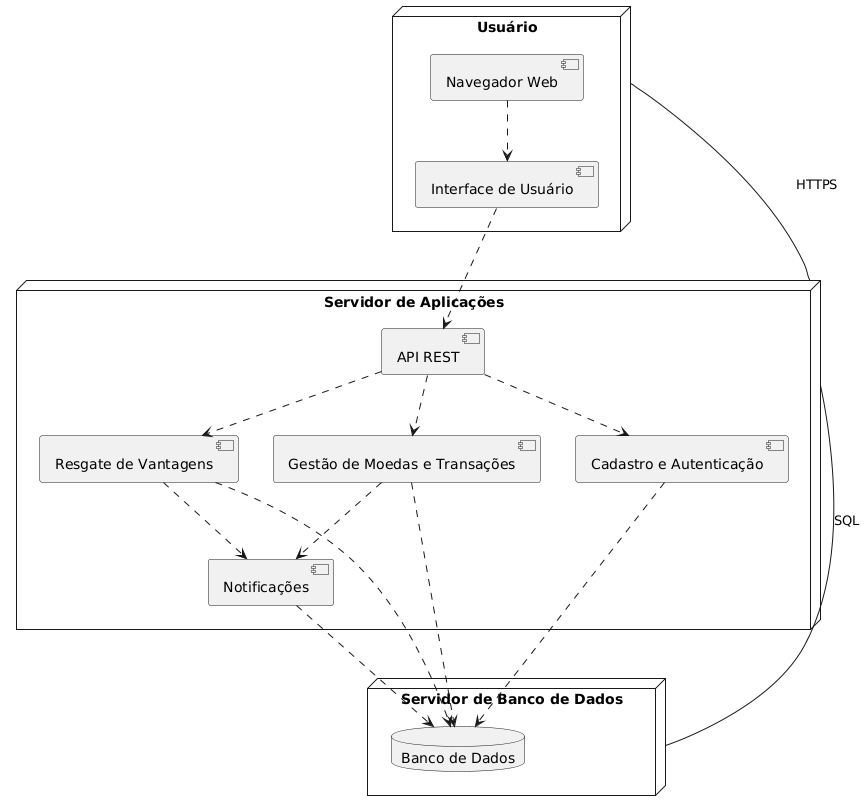

The diagram above was rendered by PlantUML. Its source (embedded in the PNG):
@startuml
node "Usuário" {
    [Navegador Web] .-> [Interface de Usuário] 
    [Interface de Usuário]
}


node "Servidor de Aplicações" {
    [API REST]
    [API REST] .-> [Gestão de Moedas e Transações] 
    [API REST] .-> [Cadastro e Autenticação] 
    [API REST] .-> [Resgate de Vantagens] 
    [Notificações] 
}

node "Servidor de Banco de Dados" {
    database "Banco de Dados" {
    }
}

[Interface de Usuário] .-> [API REST]
[Gestão de Moedas e Transações] ..> [Notificações]
[Resgate de Vantagens] ..> [Notificações]
[Gestão de Moedas e Transações] .-> "Banco de Dados" 
[Cadastro e Autenticação] .-> "Banco de Dados" 
[Resgate de Vantagens] .-> "Banco de Dados" 
[Notificações] .-> "Banco de Dados" 

[Usuário] -- [Servidor de Aplicações] : HTTPS
[Servidor de Aplicações] -- [Servidor de Banco de Dados] : SQL
@enduml